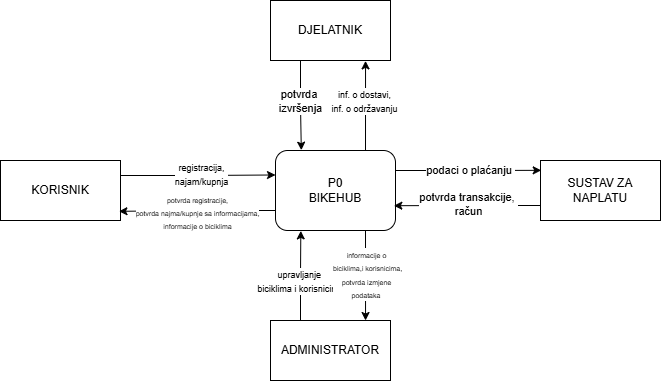

The diagram above was exported from draw.io. Its source (the exported page's mxGraphModel, read from the mxfile embedded in the PNG):
<mxGraphModel dx="868" dy="468" grid="1" gridSize="10" guides="1" tooltips="1" connect="1" arrows="1" fold="1" page="1" pageScale="1" pageWidth="850" pageHeight="1100" math="0" shadow="0">
  <root>
    <mxCell id="0" />
    <mxCell id="1" parent="0" />
    <mxCell id="DuhJgn7CSaN7kFLjT-LE-25" value="P0&lt;div&gt;BIKEHUB&lt;/div&gt;" style="rounded=1;whiteSpace=wrap;html=1;" vertex="1" parent="1">
      <mxGeometry x="365" y="200" width="120" height="80" as="geometry" />
    </mxCell>
    <mxCell id="DuhJgn7CSaN7kFLjT-LE-44" style="edgeStyle=orthogonalEdgeStyle;rounded=0;orthogonalLoop=1;jettySize=auto;html=1;exitX=0.25;exitY=0;exitDx=0;exitDy=0;entryX=0.211;entryY=1.005;entryDx=0;entryDy=0;entryPerimeter=0;" edge="1" parent="1" source="DuhJgn7CSaN7kFLjT-LE-26" target="DuhJgn7CSaN7kFLjT-LE-25">
      <mxGeometry relative="1" as="geometry" />
    </mxCell>
    <mxCell id="DuhJgn7CSaN7kFLjT-LE-46" value="&lt;font style=&quot;font-size: 9px;&quot;&gt;upravljanje&amp;nbsp;&lt;/font&gt;&lt;div&gt;&lt;font style=&quot;font-size: 9px;&quot;&gt;biciklima i korisnicima&lt;/font&gt;&lt;/div&gt;" style="edgeLabel;html=1;align=center;verticalAlign=middle;resizable=0;points=[];" vertex="1" connectable="0" parent="DuhJgn7CSaN7kFLjT-LE-44">
      <mxGeometry x="-0.2004" y="1" relative="1" as="geometry">
        <mxPoint x="1" y="-4" as="offset" />
      </mxGeometry>
    </mxCell>
    <mxCell id="DuhJgn7CSaN7kFLjT-LE-26" value="ADMINISTRATOR" style="rounded=0;whiteSpace=wrap;html=1;" vertex="1" parent="1">
      <mxGeometry x="360" y="370" width="120" height="60" as="geometry" />
    </mxCell>
    <mxCell id="DuhJgn7CSaN7kFLjT-LE-27" value="SUSTAV ZA NAPLATU" style="rounded=0;whiteSpace=wrap;html=1;" vertex="1" parent="1">
      <mxGeometry x="630" y="210" width="120" height="60" as="geometry" />
    </mxCell>
    <mxCell id="DuhJgn7CSaN7kFLjT-LE-28" value="KORISNIK" style="rounded=0;whiteSpace=wrap;html=1;" vertex="1" parent="1">
      <mxGeometry x="90" y="210" width="120" height="60" as="geometry" />
    </mxCell>
    <mxCell id="DuhJgn7CSaN7kFLjT-LE-29" value="DJELATNIK" style="rounded=0;whiteSpace=wrap;html=1;" vertex="1" parent="1">
      <mxGeometry x="360" y="50" width="120" height="60" as="geometry" />
    </mxCell>
    <mxCell id="DuhJgn7CSaN7kFLjT-LE-30" style="edgeStyle=orthogonalEdgeStyle;rounded=0;orthogonalLoop=1;jettySize=auto;html=1;exitX=1;exitY=0.25;exitDx=0;exitDy=0;entryX=0;entryY=0.306;entryDx=0;entryDy=0;entryPerimeter=0;" edge="1" parent="1" source="DuhJgn7CSaN7kFLjT-LE-28" target="DuhJgn7CSaN7kFLjT-LE-25">
      <mxGeometry relative="1" as="geometry">
        <mxPoint x="370" y="225" as="targetPoint" />
      </mxGeometry>
    </mxCell>
    <mxCell id="DuhJgn7CSaN7kFLjT-LE-32" value="&lt;font style=&quot;font-size: 9px;&quot;&gt;registracija,&lt;/font&gt;&lt;div&gt;&lt;font style=&quot;font-size: 9px;&quot;&gt;najam/kupnja&lt;/font&gt;&lt;/div&gt;" style="edgeLabel;html=1;align=center;verticalAlign=middle;resizable=0;points=[];" vertex="1" connectable="0" parent="DuhJgn7CSaN7kFLjT-LE-30">
      <mxGeometry x="0.0371" y="1" relative="1" as="geometry">
        <mxPoint as="offset" />
      </mxGeometry>
    </mxCell>
    <mxCell id="DuhJgn7CSaN7kFLjT-LE-31" style="edgeStyle=orthogonalEdgeStyle;rounded=0;orthogonalLoop=1;jettySize=auto;html=1;exitX=0;exitY=0.75;exitDx=0;exitDy=0;entryX=0.987;entryY=0.847;entryDx=0;entryDy=0;entryPerimeter=0;" edge="1" parent="1" source="DuhJgn7CSaN7kFLjT-LE-25" target="DuhJgn7CSaN7kFLjT-LE-28">
      <mxGeometry relative="1" as="geometry" />
    </mxCell>
    <mxCell id="DuhJgn7CSaN7kFLjT-LE-33" value="&lt;font style=&quot;font-size: 7px;&quot;&gt;potvrda registracije,&lt;/font&gt;&lt;div&gt;&lt;font style=&quot;font-size: 7px;&quot;&gt;&lt;font style=&quot;&quot;&gt;potvrda najma/kupnje&amp;nbsp;&lt;/font&gt;&lt;span style=&quot;background-color: light-dark(#ffffff, var(--ge-dark-color, #121212)); color: light-dark(rgb(0, 0, 0), rgb(255, 255, 255));&quot;&gt;sa informacijama,&lt;/span&gt;&lt;/font&gt;&lt;/div&gt;&lt;div&gt;&lt;font style=&quot;font-size: 7px;&quot;&gt;informacije o biciklima&lt;/font&gt;&lt;/div&gt;" style="edgeLabel;html=1;align=center;verticalAlign=middle;resizable=0;points=[];" vertex="1" connectable="0" parent="DuhJgn7CSaN7kFLjT-LE-31">
      <mxGeometry x="-0.0199" y="-2" relative="1" as="geometry">
        <mxPoint x="1" y="2" as="offset" />
      </mxGeometry>
    </mxCell>
    <mxCell id="DuhJgn7CSaN7kFLjT-LE-35" style="edgeStyle=orthogonalEdgeStyle;rounded=0;orthogonalLoop=1;jettySize=auto;html=1;exitX=1;exitY=0.25;exitDx=0;exitDy=0;entryX=0.006;entryY=0.164;entryDx=0;entryDy=0;entryPerimeter=0;" edge="1" parent="1" source="DuhJgn7CSaN7kFLjT-LE-25" target="DuhJgn7CSaN7kFLjT-LE-27">
      <mxGeometry relative="1" as="geometry" />
    </mxCell>
    <mxCell id="DuhJgn7CSaN7kFLjT-LE-37" value="podaci o plaćanju&amp;nbsp;" style="edgeLabel;html=1;align=center;verticalAlign=middle;resizable=0;points=[];" vertex="1" connectable="0" parent="DuhJgn7CSaN7kFLjT-LE-35">
      <mxGeometry x="-0.0906" y="-3" relative="1" as="geometry">
        <mxPoint x="8" y="-3" as="offset" />
      </mxGeometry>
    </mxCell>
    <mxCell id="DuhJgn7CSaN7kFLjT-LE-36" style="edgeStyle=orthogonalEdgeStyle;rounded=0;orthogonalLoop=1;jettySize=auto;html=1;exitX=0;exitY=0.75;exitDx=0;exitDy=0;entryX=0.986;entryY=0.69;entryDx=0;entryDy=0;entryPerimeter=0;" edge="1" parent="1" source="DuhJgn7CSaN7kFLjT-LE-27" target="DuhJgn7CSaN7kFLjT-LE-25">
      <mxGeometry relative="1" as="geometry" />
    </mxCell>
    <mxCell id="DuhJgn7CSaN7kFLjT-LE-39" value="potvrda transakcije,&amp;nbsp;&lt;div&gt;račun&lt;/div&gt;" style="edgeLabel;html=1;align=center;verticalAlign=middle;resizable=0;points=[];" vertex="1" connectable="0" parent="DuhJgn7CSaN7kFLjT-LE-36">
      <mxGeometry x="-0.0126" y="-2" relative="1" as="geometry">
        <mxPoint as="offset" />
      </mxGeometry>
    </mxCell>
    <mxCell id="DuhJgn7CSaN7kFLjT-LE-40" style="edgeStyle=orthogonalEdgeStyle;rounded=0;orthogonalLoop=1;jettySize=auto;html=1;exitX=0.25;exitY=1;exitDx=0;exitDy=0;entryX=0.215;entryY=-0.004;entryDx=0;entryDy=0;entryPerimeter=0;" edge="1" parent="1" source="DuhJgn7CSaN7kFLjT-LE-29" target="DuhJgn7CSaN7kFLjT-LE-25">
      <mxGeometry relative="1" as="geometry" />
    </mxCell>
    <mxCell id="DuhJgn7CSaN7kFLjT-LE-42" value="potvrda&amp;nbsp;&lt;div&gt;izvršenja&lt;/div&gt;" style="edgeLabel;html=1;align=center;verticalAlign=middle;resizable=0;points=[];" vertex="1" connectable="0" parent="DuhJgn7CSaN7kFLjT-LE-40">
      <mxGeometry x="-0.1054" relative="1" as="geometry">
        <mxPoint as="offset" />
      </mxGeometry>
    </mxCell>
    <mxCell id="DuhJgn7CSaN7kFLjT-LE-41" style="edgeStyle=orthogonalEdgeStyle;rounded=0;orthogonalLoop=1;jettySize=auto;html=1;exitX=0.75;exitY=0;exitDx=0;exitDy=0;entryX=0.792;entryY=1.006;entryDx=0;entryDy=0;entryPerimeter=0;" edge="1" parent="1" source="DuhJgn7CSaN7kFLjT-LE-25" target="DuhJgn7CSaN7kFLjT-LE-29">
      <mxGeometry relative="1" as="geometry" />
    </mxCell>
    <mxCell id="DuhJgn7CSaN7kFLjT-LE-43" value="&lt;font style=&quot;font-size: 9px;&quot;&gt;inf. o dostavi,&lt;/font&gt;&lt;div&gt;&lt;font style=&quot;font-size: 9px;&quot;&gt;inf. o održavanju&lt;/font&gt;&lt;/div&gt;" style="edgeLabel;html=1;align=center;verticalAlign=middle;resizable=0;points=[];" vertex="1" connectable="0" parent="DuhJgn7CSaN7kFLjT-LE-41">
      <mxGeometry x="0.1049" y="1" relative="1" as="geometry">
        <mxPoint as="offset" />
      </mxGeometry>
    </mxCell>
    <mxCell id="DuhJgn7CSaN7kFLjT-LE-45" style="edgeStyle=orthogonalEdgeStyle;rounded=0;orthogonalLoop=1;jettySize=auto;html=1;exitX=0.75;exitY=1;exitDx=0;exitDy=0;entryX=0.792;entryY=0;entryDx=0;entryDy=0;entryPerimeter=0;" edge="1" parent="1" source="DuhJgn7CSaN7kFLjT-LE-25" target="DuhJgn7CSaN7kFLjT-LE-26">
      <mxGeometry relative="1" as="geometry" />
    </mxCell>
    <mxCell id="DuhJgn7CSaN7kFLjT-LE-49" value="&lt;font style=&quot;font-size: 7px;&quot;&gt;informacije o&amp;nbsp;&lt;/font&gt;&lt;div&gt;&lt;font style=&quot;font-size: 7px;&quot;&gt;biciklima,&lt;/font&gt;&lt;span style=&quot;font-size: 7px; background-color: light-dark(#ffffff, var(--ge-dark-color, #121212)); color: light-dark(rgb(0, 0, 0), rgb(255, 255, 255));&quot;&gt;i korisnicima,&lt;/span&gt;&lt;div&gt;&lt;font style=&quot;font-size: 7px;&quot;&gt;potvrda izmjene&amp;nbsp;&lt;/font&gt;&lt;/div&gt;&lt;div&gt;&lt;font style=&quot;font-size: 7px;&quot;&gt;podataka&lt;/font&gt;&amp;nbsp;&lt;/div&gt;&lt;/div&gt;" style="edgeLabel;html=1;align=center;verticalAlign=middle;resizable=0;points=[];" vertex="1" connectable="0" parent="DuhJgn7CSaN7kFLjT-LE-45">
      <mxGeometry x="-0.0283" y="2" relative="1" as="geometry">
        <mxPoint as="offset" />
      </mxGeometry>
    </mxCell>
  </root>
</mxGraphModel>